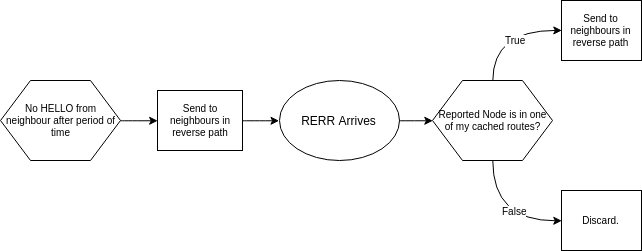

The diagram above was exported from draw.io. Its source (the exported page's mxGraphModel, read from the mxfile embedded in the PNG):
<mxGraphModel dx="1788" dy="518" grid="1" gridSize="10" guides="1" tooltips="1" connect="1" arrows="1" fold="1" page="1" pageScale="1" pageWidth="827" pageHeight="1169" math="0" shadow="0">
  <root>
    <mxCell id="0" />
    <mxCell id="1" parent="0" />
    <mxCell id="2" value="RERR Arrives" style="ellipse;whiteSpace=wrap;html=1;" vertex="1" parent="1">
      <mxGeometry x="957.5" y="1190" width="120" height="80" as="geometry" />
    </mxCell>
    <mxCell id="3" value="" style="edgeStyle=orthogonalEdgeStyle;curved=1;rounded=0;orthogonalLoop=1;jettySize=auto;html=1;fontSize=10;entryX=0;entryY=0.5;entryDx=0;entryDy=0;exitX=0.5;exitY=0;exitDx=0;exitDy=0;" edge="1" source="7" target="8" parent="1">
      <mxGeometry relative="1" as="geometry">
        <mxPoint x="1171" y="1110" as="targetPoint" />
      </mxGeometry>
    </mxCell>
    <mxCell id="4" value="True" style="text;html=1;resizable=0;points=[];align=center;verticalAlign=middle;labelBackgroundColor=#ffffff;fontSize=10;" vertex="1" connectable="0" parent="3">
      <mxGeometry x="0.2115" y="-10" relative="1" as="geometry">
        <mxPoint as="offset" />
      </mxGeometry>
    </mxCell>
    <mxCell id="5" style="edgeStyle=orthogonalEdgeStyle;curved=1;rounded=0;orthogonalLoop=1;jettySize=auto;html=1;exitX=0.5;exitY=1;exitDx=0;exitDy=0;entryX=0;entryY=0.5;entryDx=0;entryDy=0;fontSize=10;" edge="1" source="7" target="9" parent="1">
      <mxGeometry relative="1" as="geometry">
        <mxPoint x="1220.166666666667" y="1320.1666666666667" as="targetPoint" />
      </mxGeometry>
    </mxCell>
    <mxCell id="6" value="False" style="text;html=1;resizable=0;points=[];align=center;verticalAlign=middle;labelBackgroundColor=#ffffff;fontSize=10;" vertex="1" connectable="0" parent="5">
      <mxGeometry x="-0.2759" y="7" relative="1" as="geometry">
        <mxPoint x="14.5" y="3" as="offset" />
      </mxGeometry>
    </mxCell>
    <mxCell id="7" value="Reported Node is in one of my cached routes?" style="shape=hexagon;perimeter=hexagonPerimeter2;whiteSpace=wrap;html=1;fontSize=10;" vertex="1" parent="1">
      <mxGeometry x="1111" y="1190" width="120" height="80" as="geometry" />
    </mxCell>
    <mxCell id="8" value="Send to neighbours in reverse path" style="rounded=0;whiteSpace=wrap;html=1;fontSize=10;" vertex="1" parent="1">
      <mxGeometry x="1240" y="1110" width="80" height="60" as="geometry" />
    </mxCell>
    <mxCell id="9" value="Discard." style="rounded=0;whiteSpace=wrap;html=1;fontSize=10;" vertex="1" parent="1">
      <mxGeometry x="1240" y="1300" width="80" height="60" as="geometry" />
    </mxCell>
    <mxCell id="10" style="edgeStyle=orthogonalEdgeStyle;curved=1;rounded=0;orthogonalLoop=1;jettySize=auto;html=1;entryX=0;entryY=0.5;entryDx=0;entryDy=0;fontSize=10;exitX=1;exitY=0.5;exitDx=0;exitDy=0;" edge="1" source="2" target="7" parent="1">
      <mxGeometry relative="1" as="geometry">
        <mxPoint x="1082.5" y="1230" as="sourcePoint" />
      </mxGeometry>
    </mxCell>
    <mxCell id="11" style="edgeStyle=orthogonalEdgeStyle;curved=1;rounded=0;orthogonalLoop=1;jettySize=auto;html=1;exitX=1;exitY=0.5;exitDx=0;exitDy=0;entryX=0;entryY=0.5;entryDx=0;entryDy=0;" edge="1" source="12" target="14" parent="1">
      <mxGeometry relative="1" as="geometry" />
    </mxCell>
    <mxCell id="12" value="No HELLO from neighbour after period of time" style="shape=hexagon;perimeter=hexagonPerimeter2;whiteSpace=wrap;html=1;fontSize=10;" vertex="1" parent="1">
      <mxGeometry x="679" y="1190" width="120" height="80" as="geometry" />
    </mxCell>
    <mxCell id="13" style="edgeStyle=orthogonalEdgeStyle;curved=1;rounded=0;orthogonalLoop=1;jettySize=auto;html=1;exitX=1;exitY=0.5;exitDx=0;exitDy=0;entryX=0;entryY=0.5;entryDx=0;entryDy=0;" edge="1" source="14" target="2" parent="1">
      <mxGeometry relative="1" as="geometry" />
    </mxCell>
    <mxCell id="14" value="Send to neighbours in reverse path" style="rounded=0;whiteSpace=wrap;html=1;fontSize=10;" vertex="1" parent="1">
      <mxGeometry x="836" y="1200" width="85" height="60" as="geometry" />
    </mxCell>
  </root>
</mxGraphModel>